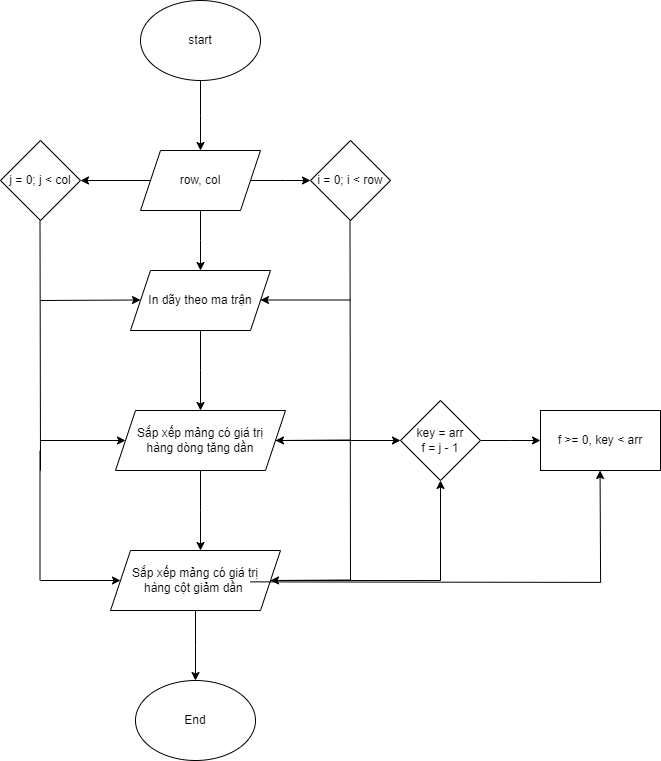

The diagram above was exported from draw.io. Its source (the exported page's mxGraphModel, read from the mxfile embedded in the PNG):
<mxGraphModel dx="1050" dy="566" grid="1" gridSize="10" guides="1" tooltips="1" connect="1" arrows="1" fold="1" page="1" pageScale="1" pageWidth="827" pageHeight="1169" math="0" shadow="0">
  <root>
    <mxCell id="WIyWlLk6GJQsqaUBKTNV-0" />
    <mxCell id="WIyWlLk6GJQsqaUBKTNV-1" parent="WIyWlLk6GJQsqaUBKTNV-0" />
    <mxCell id="C6pyfgpPZgSoev2qK0wd-1" style="edgeStyle=orthogonalEdgeStyle;rounded=0;orthogonalLoop=1;jettySize=auto;html=1;" edge="1" parent="WIyWlLk6GJQsqaUBKTNV-1" source="C6pyfgpPZgSoev2qK0wd-0">
      <mxGeometry relative="1" as="geometry">
        <mxPoint x="240" y="180" as="targetPoint" />
      </mxGeometry>
    </mxCell>
    <mxCell id="C6pyfgpPZgSoev2qK0wd-0" value="start" style="ellipse;whiteSpace=wrap;html=1;" vertex="1" parent="WIyWlLk6GJQsqaUBKTNV-1">
      <mxGeometry x="180" y="30" width="120" height="80" as="geometry" />
    </mxCell>
    <mxCell id="C6pyfgpPZgSoev2qK0wd-3" style="edgeStyle=orthogonalEdgeStyle;rounded=0;orthogonalLoop=1;jettySize=auto;html=1;" edge="1" parent="WIyWlLk6GJQsqaUBKTNV-1" source="C6pyfgpPZgSoev2qK0wd-2">
      <mxGeometry relative="1" as="geometry">
        <mxPoint x="350" y="210" as="targetPoint" />
      </mxGeometry>
    </mxCell>
    <mxCell id="C6pyfgpPZgSoev2qK0wd-5" style="edgeStyle=orthogonalEdgeStyle;rounded=0;orthogonalLoop=1;jettySize=auto;html=1;" edge="1" parent="WIyWlLk6GJQsqaUBKTNV-1" source="C6pyfgpPZgSoev2qK0wd-2">
      <mxGeometry relative="1" as="geometry">
        <mxPoint x="120" y="210" as="targetPoint" />
      </mxGeometry>
    </mxCell>
    <mxCell id="C6pyfgpPZgSoev2qK0wd-7" style="edgeStyle=orthogonalEdgeStyle;rounded=0;orthogonalLoop=1;jettySize=auto;html=1;" edge="1" parent="WIyWlLk6GJQsqaUBKTNV-1" source="C6pyfgpPZgSoev2qK0wd-2">
      <mxGeometry relative="1" as="geometry">
        <mxPoint x="240" y="300" as="targetPoint" />
      </mxGeometry>
    </mxCell>
    <mxCell id="C6pyfgpPZgSoev2qK0wd-2" value="row, col" style="shape=parallelogram;perimeter=parallelogramPerimeter;whiteSpace=wrap;html=1;fixedSize=1;" vertex="1" parent="WIyWlLk6GJQsqaUBKTNV-1">
      <mxGeometry x="180" y="180" width="120" height="60" as="geometry" />
    </mxCell>
    <mxCell id="C6pyfgpPZgSoev2qK0wd-4" value="i = 0; i &amp;lt; row" style="rhombus;whiteSpace=wrap;html=1;" vertex="1" parent="WIyWlLk6GJQsqaUBKTNV-1">
      <mxGeometry x="350" y="170" width="80" height="80" as="geometry" />
    </mxCell>
    <mxCell id="C6pyfgpPZgSoev2qK0wd-6" value="j = 0; j &amp;lt; col" style="rhombus;whiteSpace=wrap;html=1;" vertex="1" parent="WIyWlLk6GJQsqaUBKTNV-1">
      <mxGeometry x="40" y="170" width="80" height="80" as="geometry" />
    </mxCell>
    <mxCell id="C6pyfgpPZgSoev2qK0wd-14" style="edgeStyle=orthogonalEdgeStyle;rounded=0;orthogonalLoop=1;jettySize=auto;html=1;" edge="1" parent="WIyWlLk6GJQsqaUBKTNV-1" source="C6pyfgpPZgSoev2qK0wd-8">
      <mxGeometry relative="1" as="geometry">
        <mxPoint x="240" y="440" as="targetPoint" />
      </mxGeometry>
    </mxCell>
    <mxCell id="C6pyfgpPZgSoev2qK0wd-8" value="In dãy theo ma trận" style="shape=parallelogram;perimeter=parallelogramPerimeter;whiteSpace=wrap;html=1;fixedSize=1;" vertex="1" parent="WIyWlLk6GJQsqaUBKTNV-1">
      <mxGeometry x="170" y="300" width="140" height="60" as="geometry" />
    </mxCell>
    <mxCell id="C6pyfgpPZgSoev2qK0wd-10" value="" style="endArrow=none;html=1;rounded=0;" edge="1" parent="WIyWlLk6GJQsqaUBKTNV-1">
      <mxGeometry width="50" height="50" relative="1" as="geometry">
        <mxPoint x="80" y="500" as="sourcePoint" />
        <mxPoint x="79.5" y="250" as="targetPoint" />
      </mxGeometry>
    </mxCell>
    <mxCell id="C6pyfgpPZgSoev2qK0wd-11" value="" style="endArrow=classic;html=1;rounded=0;" edge="1" parent="WIyWlLk6GJQsqaUBKTNV-1">
      <mxGeometry width="50" height="50" relative="1" as="geometry">
        <mxPoint x="80" y="330" as="sourcePoint" />
        <mxPoint x="180" y="329.5" as="targetPoint" />
      </mxGeometry>
    </mxCell>
    <mxCell id="C6pyfgpPZgSoev2qK0wd-12" value="" style="endArrow=none;html=1;rounded=0;" edge="1" parent="WIyWlLk6GJQsqaUBKTNV-1">
      <mxGeometry width="50" height="50" relative="1" as="geometry">
        <mxPoint x="390" y="610" as="sourcePoint" />
        <mxPoint x="389.5" y="250" as="targetPoint" />
      </mxGeometry>
    </mxCell>
    <mxCell id="C6pyfgpPZgSoev2qK0wd-13" value="" style="endArrow=classic;html=1;rounded=0;" edge="1" parent="WIyWlLk6GJQsqaUBKTNV-1">
      <mxGeometry width="50" height="50" relative="1" as="geometry">
        <mxPoint x="390" y="329.5" as="sourcePoint" />
        <mxPoint x="300" y="329.5" as="targetPoint" />
      </mxGeometry>
    </mxCell>
    <mxCell id="C6pyfgpPZgSoev2qK0wd-18" style="edgeStyle=orthogonalEdgeStyle;rounded=0;orthogonalLoop=1;jettySize=auto;html=1;" edge="1" parent="WIyWlLk6GJQsqaUBKTNV-1" source="C6pyfgpPZgSoev2qK0wd-15">
      <mxGeometry relative="1" as="geometry">
        <mxPoint x="440" y="470" as="targetPoint" />
      </mxGeometry>
    </mxCell>
    <mxCell id="C6pyfgpPZgSoev2qK0wd-22" style="edgeStyle=orthogonalEdgeStyle;rounded=0;orthogonalLoop=1;jettySize=auto;html=1;" edge="1" parent="WIyWlLk6GJQsqaUBKTNV-1" source="C6pyfgpPZgSoev2qK0wd-15">
      <mxGeometry relative="1" as="geometry">
        <mxPoint x="240" y="580" as="targetPoint" />
      </mxGeometry>
    </mxCell>
    <mxCell id="C6pyfgpPZgSoev2qK0wd-15" value="Sắp xếp mảng có giá trị&lt;br&gt;hàng dòng tăng dần" style="shape=parallelogram;perimeter=parallelogramPerimeter;whiteSpace=wrap;html=1;fixedSize=1;" vertex="1" parent="WIyWlLk6GJQsqaUBKTNV-1">
      <mxGeometry x="155" y="440" width="170" height="60" as="geometry" />
    </mxCell>
    <mxCell id="C6pyfgpPZgSoev2qK0wd-16" value="" style="endArrow=classic;html=1;rounded=0;entryX=0;entryY=0.5;entryDx=0;entryDy=0;" edge="1" parent="WIyWlLk6GJQsqaUBKTNV-1" target="C6pyfgpPZgSoev2qK0wd-15">
      <mxGeometry width="50" height="50" relative="1" as="geometry">
        <mxPoint x="80" y="470" as="sourcePoint" />
        <mxPoint x="160" y="470" as="targetPoint" />
        <Array as="points" />
      </mxGeometry>
    </mxCell>
    <mxCell id="C6pyfgpPZgSoev2qK0wd-17" value="" style="endArrow=classic;html=1;rounded=0;entryX=1;entryY=0.5;entryDx=0;entryDy=0;" edge="1" parent="WIyWlLk6GJQsqaUBKTNV-1" target="C6pyfgpPZgSoev2qK0wd-15">
      <mxGeometry width="50" height="50" relative="1" as="geometry">
        <mxPoint x="390" y="469.5" as="sourcePoint" />
        <mxPoint x="320" y="470" as="targetPoint" />
      </mxGeometry>
    </mxCell>
    <mxCell id="C6pyfgpPZgSoev2qK0wd-20" style="edgeStyle=orthogonalEdgeStyle;rounded=0;orthogonalLoop=1;jettySize=auto;html=1;" edge="1" parent="WIyWlLk6GJQsqaUBKTNV-1" source="C6pyfgpPZgSoev2qK0wd-19">
      <mxGeometry relative="1" as="geometry">
        <mxPoint x="580" y="470" as="targetPoint" />
      </mxGeometry>
    </mxCell>
    <mxCell id="C6pyfgpPZgSoev2qK0wd-19" value="key = arr&lt;br&gt;f = j - 1" style="rhombus;whiteSpace=wrap;html=1;" vertex="1" parent="WIyWlLk6GJQsqaUBKTNV-1">
      <mxGeometry x="440" y="430" width="80" height="80" as="geometry" />
    </mxCell>
    <mxCell id="C6pyfgpPZgSoev2qK0wd-21" value="f &amp;gt;= 0, key &amp;lt; arr" style="rounded=0;whiteSpace=wrap;html=1;" vertex="1" parent="WIyWlLk6GJQsqaUBKTNV-1">
      <mxGeometry x="580" y="440" width="120" height="60" as="geometry" />
    </mxCell>
    <mxCell id="C6pyfgpPZgSoev2qK0wd-32" style="edgeStyle=orthogonalEdgeStyle;rounded=0;orthogonalLoop=1;jettySize=auto;html=1;" edge="1" parent="WIyWlLk6GJQsqaUBKTNV-1" source="C6pyfgpPZgSoev2qK0wd-25">
      <mxGeometry relative="1" as="geometry">
        <mxPoint x="235" y="710" as="targetPoint" />
      </mxGeometry>
    </mxCell>
    <mxCell id="C6pyfgpPZgSoev2qK0wd-34" style="edgeStyle=orthogonalEdgeStyle;rounded=0;orthogonalLoop=1;jettySize=auto;html=1;entryX=0.5;entryY=1;entryDx=0;entryDy=0;" edge="1" parent="WIyWlLk6GJQsqaUBKTNV-1" source="C6pyfgpPZgSoev2qK0wd-25" target="C6pyfgpPZgSoev2qK0wd-19">
      <mxGeometry relative="1" as="geometry">
        <Array as="points">
          <mxPoint x="480" y="610" />
        </Array>
      </mxGeometry>
    </mxCell>
    <mxCell id="C6pyfgpPZgSoev2qK0wd-25" value="Sắp xếp mảng có giá trị&lt;br&gt;hàng cột giảm dần&amp;nbsp;" style="shape=parallelogram;perimeter=parallelogramPerimeter;whiteSpace=wrap;html=1;fixedSize=1;" vertex="1" parent="WIyWlLk6GJQsqaUBKTNV-1">
      <mxGeometry x="150" y="580" width="170" height="60" as="geometry" />
    </mxCell>
    <mxCell id="C6pyfgpPZgSoev2qK0wd-29" value="" style="endArrow=none;html=1;rounded=0;" edge="1" parent="WIyWlLk6GJQsqaUBKTNV-1">
      <mxGeometry width="50" height="50" relative="1" as="geometry">
        <mxPoint x="79.5" y="610" as="sourcePoint" />
        <mxPoint x="79.5" y="480" as="targetPoint" />
      </mxGeometry>
    </mxCell>
    <mxCell id="C6pyfgpPZgSoev2qK0wd-30" value="" style="endArrow=classic;html=1;rounded=0;entryX=0;entryY=0.5;entryDx=0;entryDy=0;" edge="1" parent="WIyWlLk6GJQsqaUBKTNV-1" target="C6pyfgpPZgSoev2qK0wd-25">
      <mxGeometry width="50" height="50" relative="1" as="geometry">
        <mxPoint x="80" y="610" as="sourcePoint" />
        <mxPoint x="150" y="610" as="targetPoint" />
      </mxGeometry>
    </mxCell>
    <mxCell id="C6pyfgpPZgSoev2qK0wd-31" value="" style="endArrow=classic;html=1;rounded=0;entryX=1;entryY=0.5;entryDx=0;entryDy=0;" edge="1" parent="WIyWlLk6GJQsqaUBKTNV-1" target="C6pyfgpPZgSoev2qK0wd-25">
      <mxGeometry width="50" height="50" relative="1" as="geometry">
        <mxPoint x="390" y="609.5" as="sourcePoint" />
        <mxPoint x="320" y="609.5" as="targetPoint" />
      </mxGeometry>
    </mxCell>
    <mxCell id="C6pyfgpPZgSoev2qK0wd-33" value="End" style="ellipse;whiteSpace=wrap;html=1;" vertex="1" parent="WIyWlLk6GJQsqaUBKTNV-1">
      <mxGeometry x="175" y="710" width="120" height="80" as="geometry" />
    </mxCell>
    <mxCell id="C6pyfgpPZgSoev2qK0wd-35" style="edgeStyle=orthogonalEdgeStyle;rounded=0;orthogonalLoop=1;jettySize=auto;html=1;entryX=0.663;entryY=0.977;entryDx=0;entryDy=0;entryPerimeter=0;" edge="1" parent="WIyWlLk6GJQsqaUBKTNV-1">
      <mxGeometry relative="1" as="geometry">
        <mxPoint x="290" y="611.38" as="sourcePoint" />
        <mxPoint x="639.56" y="500" as="targetPoint" />
      </mxGeometry>
    </mxCell>
  </root>
</mxGraphModel>